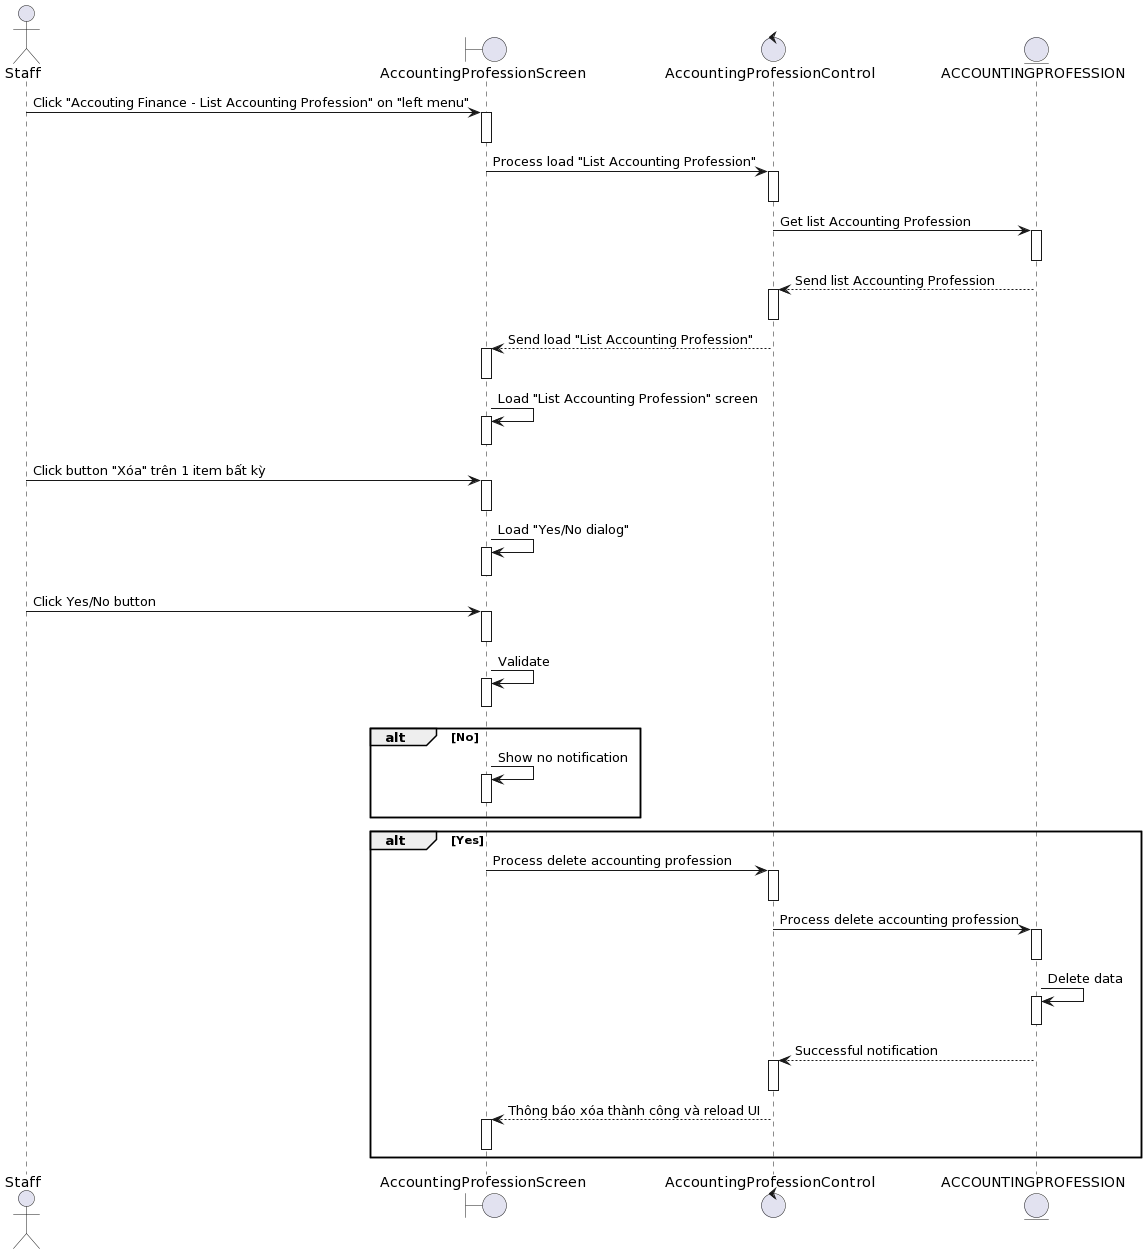

The diagram above was rendered by PlantUML. Its source (embedded in the PNG):
@startuml
actor Staff
boundary AccountingProfessionScreen
control AccountingProfessionControl 
entity ACCOUNTINGPROFESSION

Staff-> AccountingProfessionScreen++: Click "Accouting Finance - List Accounting Profession" on "left menu"
deactivate AccountingProfessionScreen

AccountingProfessionScreen-> AccountingProfessionControl ++: Process load "List Accounting Profession"
deactivate AccountingProfessionControl 

AccountingProfessionControl -> ACCOUNTINGPROFESSION++: Get list Accounting Profession
deactivate ACCOUNTINGPROFESSION

ACCOUNTINGPROFESSION--> AccountingProfessionControl ++: Send list Accounting Profession
deactivate AccountingProfessionControl 

AccountingProfessionControl --> AccountingProfessionScreen++: Send load "List Accounting Profession"
deactivate AccountingProfessionScreen

AccountingProfessionScreen-> AccountingProfessionScreen++: Load "List Accounting Profession" screen
deactivate AccountingProfessionScreen

Staff-> AccountingProfessionScreen++ : Click button "Xóa" trên 1 item bất kỳ
deactivate AccountingProfessionScreen

AccountingProfessionScreen-> AccountingProfessionScreen++: Load "Yes/No dialog"
deactivate AccountingProfessionScreen

Staff-> AccountingProfessionScreen++: Click Yes/No button
deactivate AccountingProfessionScreen

AccountingProfessionScreen-> AccountingProfessionScreen++: Validate
deactivate AccountingProfessionScreen


alt No
    AccountingProfessionScreen-> AccountingProfessionScreen++: Show no notification
deactivate AccountingProfessionScreen
end

alt Yes

    AccountingProfessionScreen-> AccountingProfessionControl ++: Process delete accounting profession  

deactivate AccountingProfessionControl  
    AccountingProfessionControl -> ACCOUNTINGPROFESSION++:Process delete accounting profession 
deactivate ACCOUNTINGPROFESSION
    ACCOUNTINGPROFESSION-> ACCOUNTINGPROFESSION++: Delete data
deactivate ACCOUNTINGPROFESSION

     ACCOUNTINGPROFESSION--> AccountingProfessionControl ++: Successful notification
deactivate AccountingProfessionControl 
    AccountingProfessionControl --> AccountingProfessionScreen++: Thông báo xóa thành công và reload UI
deactivate AccountingProfessionScreen

end
@enduml